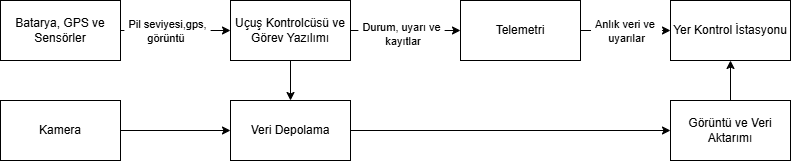

The diagram above was exported from draw.io. Its source (the exported page's mxGraphModel, read from the mxfile embedded in the PNG):
<mxGraphModel dx="1532" dy="1000" grid="1" gridSize="10" guides="1" tooltips="1" connect="1" arrows="1" fold="1" page="1" pageScale="1" pageWidth="827" pageHeight="1169" math="0" shadow="0">
  <root>
    <mxCell id="0" />
    <mxCell id="1" parent="0" />
    <mxCell id="A_EnRRTNYTu806CW7DN8-3" edge="1" parent="1" source="A_EnRRTNYTu806CW7DN8-1" style="edgeStyle=orthogonalEdgeStyle;rounded=0;orthogonalLoop=1;jettySize=auto;html=1;exitX=1;exitY=0.5;exitDx=0;exitDy=0;entryX=0;entryY=0.5;entryDx=0;entryDy=0;defaultLabelBackgroundColor=page;labelPadding=0 4;" target="A_EnRRTNYTu806CW7DN8-2">
      <mxGeometry relative="1" as="geometry" />
    </mxCell>
    <mxCell id="A_EnRRTNYTu806CW7DN8-4" connectable="0" parent="A_EnRRTNYTu806CW7DN8-3" style="edgeLabel;html=1;align=center;verticalAlign=middle;resizable=0;points=[];inheritText=1;defaultLabelBackgroundColor=page;labelPadding=0 4;" value="Pil seviyesi,gps,&lt;div&gt;&amp;nbsp;görüntü&amp;nbsp;&amp;nbsp;&lt;/div&gt;" vertex="1">
      <mxGeometry relative="1" x="-0.1667" as="geometry">
        <mxPoint as="offset" />
      </mxGeometry>
    </mxCell>
    <mxCell id="A_EnRRTNYTu806CW7DN8-1" parent="1" style="rounded=0;whiteSpace=wrap;html=1;" value="Batarya, GPS ve Sensörler" vertex="1">
      <mxGeometry height="60" width="120" x="330" y="240" as="geometry" />
    </mxCell>
    <mxCell id="A_EnRRTNYTu806CW7DN8-7" edge="1" parent="1" source="A_EnRRTNYTu806CW7DN8-2" style="edgeStyle=orthogonalEdgeStyle;rounded=0;orthogonalLoop=1;jettySize=auto;html=1;exitX=1;exitY=0.5;exitDx=0;exitDy=0;defaultLabelBackgroundColor=page;labelPadding=0 4;" target="A_EnRRTNYTu806CW7DN8-5">
      <mxGeometry relative="1" as="geometry" />
    </mxCell>
    <mxCell id="A_EnRRTNYTu806CW7DN8-8" connectable="0" parent="A_EnRRTNYTu806CW7DN8-7" style="edgeLabel;html=1;align=center;verticalAlign=middle;resizable=0;points=[];inheritText=1;defaultLabelBackgroundColor=page;labelPadding=0 4;" value="Durum, uyarı ve&lt;div&gt;&amp;nbsp;kayıtlar&lt;/div&gt;" vertex="1">
      <mxGeometry relative="1" x="-0.4788" y="-3" as="geometry">
        <mxPoint x="21" as="offset" />
      </mxGeometry>
    </mxCell>
    <mxCell id="A_EnRRTNYTu806CW7DN8-15" edge="1" parent="1" source="A_EnRRTNYTu806CW7DN8-2" style="edgeStyle=orthogonalEdgeStyle;rounded=0;orthogonalLoop=1;jettySize=auto;html=1;exitX=0.5;exitY=1;exitDx=0;exitDy=0;entryX=0.5;entryY=0;entryDx=0;entryDy=0;defaultLabelBackgroundColor=page;labelPadding=0 4;" target="A_EnRRTNYTu806CW7DN8-13">
      <mxGeometry relative="1" as="geometry" />
    </mxCell>
    <mxCell id="A_EnRRTNYTu806CW7DN8-2" parent="1" style="rounded=0;whiteSpace=wrap;html=1;" value="Uçuş Kontrolcüsü ve Görev Yazılımı" vertex="1">
      <mxGeometry height="60" width="120" x="560" y="240" as="geometry" />
    </mxCell>
    <mxCell id="A_EnRRTNYTu806CW7DN8-9" edge="1" parent="1" source="A_EnRRTNYTu806CW7DN8-5" style="edgeStyle=orthogonalEdgeStyle;rounded=0;orthogonalLoop=1;jettySize=auto;html=1;exitX=1;exitY=0.5;exitDx=0;exitDy=0;entryX=0;entryY=0.5;entryDx=0;entryDy=0;defaultLabelBackgroundColor=page;labelPadding=0 4;" target="A_EnRRTNYTu806CW7DN8-6">
      <mxGeometry relative="1" as="geometry" />
    </mxCell>
    <mxCell id="A_EnRRTNYTu806CW7DN8-10" connectable="0" parent="A_EnRRTNYTu806CW7DN8-9" style="edgeLabel;html=1;align=center;verticalAlign=middle;resizable=0;points=[];inheritText=1;defaultLabelBackgroundColor=page;labelPadding=0 4;" value="Anlık veri ve&amp;nbsp;&lt;div&gt;uyarılar&lt;/div&gt;" vertex="1">
      <mxGeometry relative="1" x="-0.4741" y="-2" as="geometry">
        <mxPoint x="21" y="-2" as="offset" />
      </mxGeometry>
    </mxCell>
    <mxCell id="A_EnRRTNYTu806CW7DN8-5" parent="1" style="rounded=0;whiteSpace=wrap;html=1;" value="Telemetri" vertex="1">
      <mxGeometry height="60" width="120" x="790" y="240" as="geometry" />
    </mxCell>
    <mxCell id="A_EnRRTNYTu806CW7DN8-6" parent="1" style="rounded=0;whiteSpace=wrap;html=1;" value="Yer Kontrol İstasyonu" vertex="1">
      <mxGeometry height="60" width="120" x="1000" y="240" as="geometry" />
    </mxCell>
    <mxCell id="A_EnRRTNYTu806CW7DN8-14" edge="1" parent="1" source="A_EnRRTNYTu806CW7DN8-11" style="edgeStyle=orthogonalEdgeStyle;rounded=0;orthogonalLoop=1;jettySize=auto;html=1;exitX=1;exitY=0.5;exitDx=0;exitDy=0;defaultLabelBackgroundColor=page;labelPadding=0 4;" target="A_EnRRTNYTu806CW7DN8-13">
      <mxGeometry relative="1" as="geometry" />
    </mxCell>
    <mxCell id="A_EnRRTNYTu806CW7DN8-11" parent="1" style="rounded=0;whiteSpace=wrap;html=1;" value="Kamera" vertex="1">
      <mxGeometry height="60" width="120" x="330" y="340" as="geometry" />
    </mxCell>
    <mxCell id="A_EnRRTNYTu806CW7DN8-17" edge="1" parent="1" source="A_EnRRTNYTu806CW7DN8-13" style="edgeStyle=orthogonalEdgeStyle;rounded=0;orthogonalLoop=1;jettySize=auto;html=1;exitX=1;exitY=0.5;exitDx=0;exitDy=0;defaultLabelBackgroundColor=page;labelPadding=0 4;" target="A_EnRRTNYTu806CW7DN8-16">
      <mxGeometry relative="1" as="geometry" />
    </mxCell>
    <mxCell id="A_EnRRTNYTu806CW7DN8-13" parent="1" style="rounded=0;whiteSpace=wrap;html=1;" value="Veri Depolama" vertex="1">
      <mxGeometry height="60" width="120" x="560" y="340" as="geometry" />
    </mxCell>
    <mxCell id="A_EnRRTNYTu806CW7DN8-18" edge="1" parent="1" source="A_EnRRTNYTu806CW7DN8-16" style="edgeStyle=orthogonalEdgeStyle;rounded=0;orthogonalLoop=1;jettySize=auto;html=1;exitX=0.5;exitY=0;exitDx=0;exitDy=0;defaultLabelBackgroundColor=page;labelPadding=0 4;" target="A_EnRRTNYTu806CW7DN8-6">
      <mxGeometry relative="1" as="geometry" />
    </mxCell>
    <mxCell id="A_EnRRTNYTu806CW7DN8-16" parent="1" style="rounded=0;whiteSpace=wrap;html=1;" value="Görüntü ve Veri Aktarımı" vertex="1">
      <mxGeometry height="60" width="120" x="1000" y="340" as="geometry" />
    </mxCell>
  </root>
</mxGraphModel>